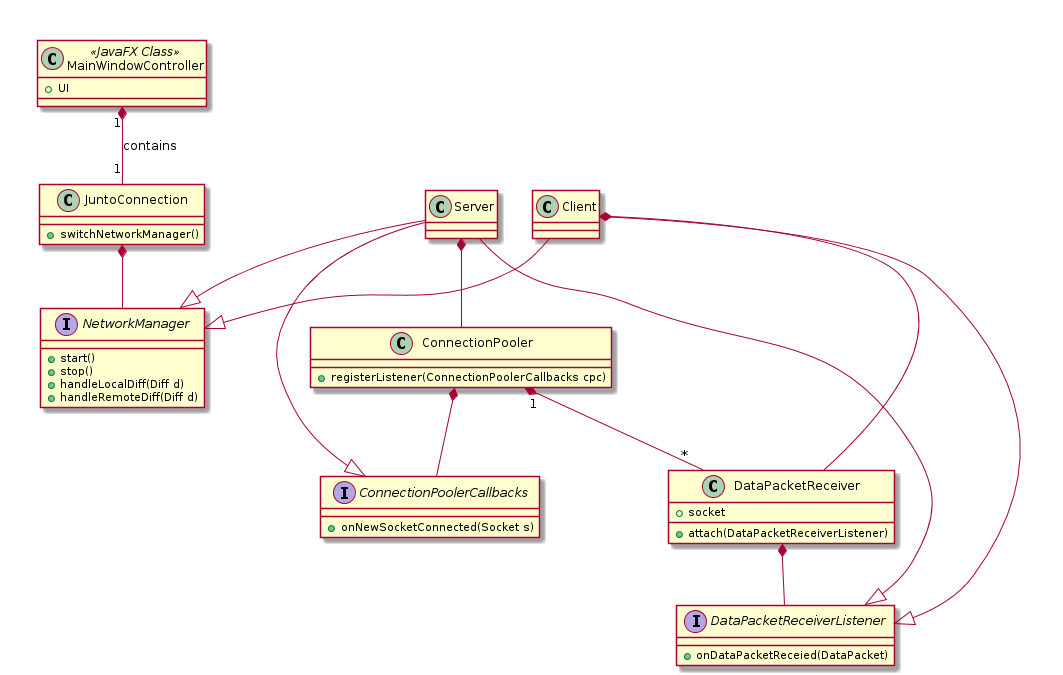

The diagram above was rendered by PlantUML. Its source (embedded in the PNG):
@startuml

together {
    class MainWindowController <<JavaFX Class>>{
        +UI
    }
    class JuntoConnection{
        +switchNetworkManager()
    }
}

interface NetworkManager{
    +start()
    +stop()
    +handleLocalDiff(Diff d)
    +handleRemoteDiff(Diff d)
}

together {
    class Server
    class Client
}

together {
    interface ConnectionPoolerCallbacks{
        +onNewSocketConnected(Socket s)
    }
    class ConnectionPooler{
        +registerListener(ConnectionPoolerCallbacks cpc)
    }
}


together {
    class DataPacketReceiver {
        +attach(DataPacketReceiverListener)
        +socket
    }
    interface DataPacketReceiverListener{
        +onDataPacketReceied(DataPacket)
    }

}

MainWindowController "1" *-- "1" JuntoConnection: contains
JuntoConnection *-- NetworkManager

Server --|> NetworkManager
Server --|> ConnectionPoolerCallbacks
Server *-- ConnectionPooler
ConnectionPooler *-- ConnectionPoolerCallbacks
ConnectionPooler "1" *-- "*" DataPacketReceiver
Server --|> DataPacketReceiverListener

Client --|> NetworkManager
Client --|> DataPacketReceiverListener
Client *-- DataPacketReceiver
DataPacketReceiver *-- DataPacketReceiverListener

@enduml